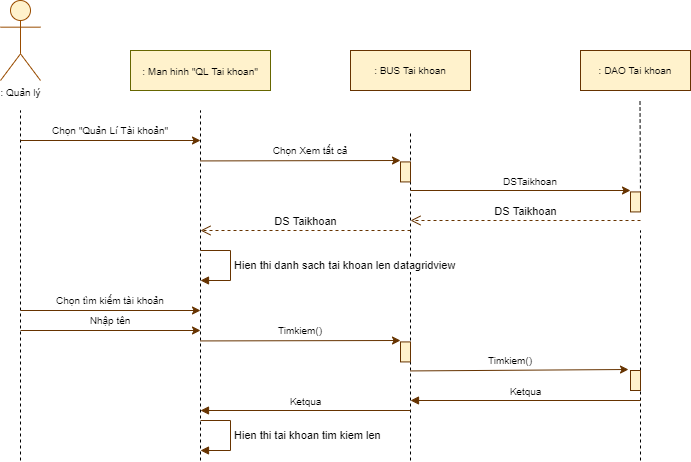

The diagram above was exported from draw.io. Its source (the exported page's mxGraphModel, read from the mxfile embedded in the PNG):
<mxGraphModel dx="868" dy="403" grid="1" gridSize="10" guides="1" tooltips="1" connect="1" arrows="1" fold="1" page="1" pageScale="1" pageWidth="827" pageHeight="1169" math="0" shadow="0">
  <root>
    <mxCell id="0" />
    <mxCell id="1" parent="0" />
    <mxCell id="b-a1r_MuHRWb2jjUophQ-1" value=": Quản lý" style="shape=umlActor;verticalLabelPosition=bottom;verticalAlign=top;html=1;outlineConnect=0;fontSize=10;fillColor=#fff2cc;strokeColor=#994C00;" vertex="1" parent="1">
      <mxGeometry x="80" y="40" width="40" height="80" as="geometry" />
    </mxCell>
    <mxCell id="b-a1r_MuHRWb2jjUophQ-2" value="" style="endArrow=none;dashed=1;html=1;" edge="1" parent="1">
      <mxGeometry width="50" height="50" relative="1" as="geometry">
        <mxPoint x="100" y="500" as="sourcePoint" />
        <mxPoint x="100" y="150" as="targetPoint" />
      </mxGeometry>
    </mxCell>
    <mxCell id="b-a1r_MuHRWb2jjUophQ-3" value="&lt;font style=&quot;font-size: 10px&quot;&gt;: Man hinh &quot;QL Tai khoan&quot;&lt;/font&gt;" style="rounded=0;whiteSpace=wrap;html=1;fillColor=#fff2cc;strokeColor=#666600;" vertex="1" parent="1">
      <mxGeometry x="210" y="90" width="140" height="40" as="geometry" />
    </mxCell>
    <mxCell id="b-a1r_MuHRWb2jjUophQ-4" value=": BUS Tai khoan" style="rounded=0;whiteSpace=wrap;html=1;fontSize=10;fillColor=#fff2cc;strokeColor=#663300;" vertex="1" parent="1">
      <mxGeometry x="430" y="90" width="120" height="40" as="geometry" />
    </mxCell>
    <mxCell id="b-a1r_MuHRWb2jjUophQ-5" value=": DAO Tai khoan" style="rounded=0;whiteSpace=wrap;html=1;fontSize=10;fillColor=#fff2cc;strokeColor=#663300;" vertex="1" parent="1">
      <mxGeometry x="660" y="90" width="110" height="40" as="geometry" />
    </mxCell>
    <mxCell id="b-a1r_MuHRWb2jjUophQ-6" value="" style="endArrow=none;dashed=1;html=1;" edge="1" parent="1">
      <mxGeometry width="50" height="50" relative="1" as="geometry">
        <mxPoint x="280" y="500" as="sourcePoint" />
        <mxPoint x="280" y="150" as="targetPoint" />
      </mxGeometry>
    </mxCell>
    <mxCell id="b-a1r_MuHRWb2jjUophQ-7" value="" style="endArrow=none;dashed=1;html=1;" edge="1" parent="1">
      <mxGeometry width="50" height="50" relative="1" as="geometry">
        <mxPoint x="490" y="500" as="sourcePoint" />
        <mxPoint x="490" y="170" as="targetPoint" />
      </mxGeometry>
    </mxCell>
    <mxCell id="b-a1r_MuHRWb2jjUophQ-8" value="" style="endArrow=none;dashed=1;html=1;" edge="1" parent="1">
      <mxGeometry width="50" height="50" relative="1" as="geometry">
        <mxPoint x="720" y="240" as="sourcePoint" />
        <mxPoint x="719.5" y="140" as="targetPoint" />
      </mxGeometry>
    </mxCell>
    <mxCell id="b-a1r_MuHRWb2jjUophQ-9" value="" style="endArrow=none;dashed=1;html=1;" edge="1" parent="1">
      <mxGeometry width="50" height="50" relative="1" as="geometry">
        <mxPoint x="720" y="500" as="sourcePoint" />
        <mxPoint x="720" y="270" as="targetPoint" />
      </mxGeometry>
    </mxCell>
    <mxCell id="b-a1r_MuHRWb2jjUophQ-10" value="" style="endArrow=classic;html=1;strokeColor=#663300;" edge="1" parent="1">
      <mxGeometry width="50" height="50" relative="1" as="geometry">
        <mxPoint x="100" y="180" as="sourcePoint" />
        <mxPoint x="280" y="180.00000000000006" as="targetPoint" />
      </mxGeometry>
    </mxCell>
    <mxCell id="b-a1r_MuHRWb2jjUophQ-11" value="Chọn &quot;Quản Lí Tài khoản&quot;" style="text;html=1;strokeColor=none;fillColor=none;align=center;verticalAlign=middle;whiteSpace=wrap;rounded=0;fontSize=10;" vertex="1" parent="1">
      <mxGeometry x="120" y="160" width="140" height="20" as="geometry" />
    </mxCell>
    <mxCell id="b-a1r_MuHRWb2jjUophQ-12" value="" style="endArrow=classic;html=1;strokeColor=#663300;" edge="1" parent="1">
      <mxGeometry width="50" height="50" relative="1" as="geometry">
        <mxPoint x="280" y="200.43" as="sourcePoint" />
        <mxPoint x="480" y="199.99999999999994" as="targetPoint" />
      </mxGeometry>
    </mxCell>
    <mxCell id="b-a1r_MuHRWb2jjUophQ-13" value="" style="html=1;points=[];perimeter=orthogonalPerimeter;fontSize=10;fillColor=#fff2cc;strokeColor=#663300;" vertex="1" parent="1">
      <mxGeometry x="480" y="201.42000000000002" width="10" height="20" as="geometry" />
    </mxCell>
    <mxCell id="b-a1r_MuHRWb2jjUophQ-14" value="Chọn Xem tất cả" style="text;html=1;strokeColor=none;fillColor=none;align=center;verticalAlign=middle;whiteSpace=wrap;rounded=0;fontSize=10;" vertex="1" parent="1">
      <mxGeometry x="340" y="180" width="100" height="20" as="geometry" />
    </mxCell>
    <mxCell id="b-a1r_MuHRWb2jjUophQ-15" value="" style="endArrow=classic;html=1;strokeColor=#663300;" edge="1" parent="1">
      <mxGeometry width="50" height="50" relative="1" as="geometry">
        <mxPoint x="490" y="230" as="sourcePoint" />
        <mxPoint x="710" y="230" as="targetPoint" />
      </mxGeometry>
    </mxCell>
    <mxCell id="b-a1r_MuHRWb2jjUophQ-16" value="" style="html=1;points=[];perimeter=orthogonalPerimeter;fontSize=10;fillColor=#fff2cc;strokeColor=#663300;" vertex="1" parent="1">
      <mxGeometry x="710" y="231.42000000000002" width="10" height="20" as="geometry" />
    </mxCell>
    <mxCell id="b-a1r_MuHRWb2jjUophQ-17" value="DSTaikhoan" style="text;html=1;strokeColor=none;fillColor=none;align=center;verticalAlign=middle;whiteSpace=wrap;rounded=0;fontSize=10;" vertex="1" parent="1">
      <mxGeometry x="580" y="211.42" width="60" height="20" as="geometry" />
    </mxCell>
    <mxCell id="b-a1r_MuHRWb2jjUophQ-18" value="DS Taikhoan" style="html=1;verticalAlign=bottom;endArrow=open;dashed=1;endSize=8;strokeColor=#663300;" edge="1" parent="1">
      <mxGeometry relative="1" as="geometry">
        <mxPoint x="720" y="260" as="sourcePoint" />
        <mxPoint x="490" y="260" as="targetPoint" />
      </mxGeometry>
    </mxCell>
    <mxCell id="b-a1r_MuHRWb2jjUophQ-19" value="DS Taikhoan" style="html=1;verticalAlign=bottom;endArrow=open;dashed=1;endSize=8;strokeColor=#663300;" edge="1" parent="1">
      <mxGeometry relative="1" as="geometry">
        <mxPoint x="490" y="270" as="sourcePoint" />
        <mxPoint x="280" y="270" as="targetPoint" />
      </mxGeometry>
    </mxCell>
    <mxCell id="b-a1r_MuHRWb2jjUophQ-21" value="Hien thi danh sach tai khoan len datagridview" style="edgeStyle=orthogonalEdgeStyle;html=1;align=left;spacingLeft=2;endArrow=block;rounded=0;entryX=1;entryY=0;strokeColor=#663300;" edge="1" parent="1">
      <mxGeometry relative="1" as="geometry">
        <mxPoint x="280" y="290" as="sourcePoint" />
        <Array as="points">
          <mxPoint x="310" y="290" />
        </Array>
        <mxPoint x="280" y="320" as="targetPoint" />
      </mxGeometry>
    </mxCell>
    <mxCell id="b-a1r_MuHRWb2jjUophQ-22" value="" style="endArrow=classic;html=1;strokeColor=#663300;" edge="1" parent="1">
      <mxGeometry width="50" height="50" relative="1" as="geometry">
        <mxPoint x="100" y="350" as="sourcePoint" />
        <mxPoint x="280" y="350" as="targetPoint" />
      </mxGeometry>
    </mxCell>
    <mxCell id="b-a1r_MuHRWb2jjUophQ-23" value="Chọn tìm kiếm tài khoản" style="text;html=1;strokeColor=none;fillColor=none;align=center;verticalAlign=middle;whiteSpace=wrap;rounded=0;fontSize=10;" vertex="1" parent="1">
      <mxGeometry x="120" y="330" width="140" height="20" as="geometry" />
    </mxCell>
    <mxCell id="b-a1r_MuHRWb2jjUophQ-24" value="" style="endArrow=classic;html=1;strokeColor=#663300;" edge="1" parent="1">
      <mxGeometry width="50" height="50" relative="1" as="geometry">
        <mxPoint x="100" y="370" as="sourcePoint" />
        <mxPoint x="280" y="370" as="targetPoint" />
      </mxGeometry>
    </mxCell>
    <mxCell id="b-a1r_MuHRWb2jjUophQ-25" value="Nhập tên" style="text;html=1;strokeColor=none;fillColor=none;align=center;verticalAlign=middle;whiteSpace=wrap;rounded=0;fontSize=10;" vertex="1" parent="1">
      <mxGeometry x="120" y="350" width="140" height="20" as="geometry" />
    </mxCell>
    <mxCell id="b-a1r_MuHRWb2jjUophQ-26" value="" style="endArrow=classic;html=1;strokeColor=#663300;" edge="1" parent="1">
      <mxGeometry width="50" height="50" relative="1" as="geometry">
        <mxPoint x="280" y="380.43000000000006" as="sourcePoint" />
        <mxPoint x="480" y="380" as="targetPoint" />
      </mxGeometry>
    </mxCell>
    <mxCell id="b-a1r_MuHRWb2jjUophQ-27" value="" style="html=1;points=[];perimeter=orthogonalPerimeter;fontSize=10;fillColor=#fff2cc;strokeColor=#663300;" vertex="1" parent="1">
      <mxGeometry x="480" y="381.42" width="10" height="20" as="geometry" />
    </mxCell>
    <mxCell id="b-a1r_MuHRWb2jjUophQ-28" value="Timkiem()" style="text;html=1;strokeColor=none;fillColor=none;align=center;verticalAlign=middle;whiteSpace=wrap;rounded=0;fontSize=10;" vertex="1" parent="1">
      <mxGeometry x="330" y="360" width="100" height="20" as="geometry" />
    </mxCell>
    <mxCell id="b-a1r_MuHRWb2jjUophQ-29" value="" style="endArrow=classic;html=1;strokeColor=#663300;entryX=-0.2;entryY=-0.05;entryDx=0;entryDy=0;entryPerimeter=0;" edge="1" parent="1" target="b-a1r_MuHRWb2jjUophQ-30">
      <mxGeometry width="50" height="50" relative="1" as="geometry">
        <mxPoint x="490" y="410.43000000000006" as="sourcePoint" />
        <mxPoint x="690" y="410" as="targetPoint" />
      </mxGeometry>
    </mxCell>
    <mxCell id="b-a1r_MuHRWb2jjUophQ-30" value="" style="html=1;points=[];perimeter=orthogonalPerimeter;fontSize=10;fillColor=#fff2cc;strokeColor=#663300;" vertex="1" parent="1">
      <mxGeometry x="710" y="410" width="10" height="20" as="geometry" />
    </mxCell>
    <mxCell id="b-a1r_MuHRWb2jjUophQ-31" value="Timkiem()" style="text;html=1;strokeColor=none;fillColor=none;align=center;verticalAlign=middle;whiteSpace=wrap;rounded=0;fontSize=10;" vertex="1" parent="1">
      <mxGeometry x="540" y="390" width="100" height="20" as="geometry" />
    </mxCell>
    <mxCell id="b-a1r_MuHRWb2jjUophQ-32" value="Ketqua" style="html=1;verticalAlign=bottom;endArrow=block;strokeColor=#663300;fontSize=10;" edge="1" parent="1">
      <mxGeometry width="80" relative="1" as="geometry">
        <mxPoint x="720" y="440" as="sourcePoint" />
        <mxPoint x="490" y="440" as="targetPoint" />
      </mxGeometry>
    </mxCell>
    <mxCell id="b-a1r_MuHRWb2jjUophQ-33" value="Ketqua" style="html=1;verticalAlign=bottom;endArrow=block;strokeColor=#663300;fontSize=10;" edge="1" parent="1">
      <mxGeometry width="80" relative="1" as="geometry">
        <mxPoint x="490" y="450" as="sourcePoint" />
        <mxPoint x="280" y="450" as="targetPoint" />
      </mxGeometry>
    </mxCell>
    <mxCell id="b-a1r_MuHRWb2jjUophQ-34" value="Hien thi tai khoan tim kiem len" style="edgeStyle=orthogonalEdgeStyle;html=1;align=left;spacingLeft=2;endArrow=block;rounded=0;entryX=1;entryY=0;strokeColor=#663300;" edge="1" parent="1">
      <mxGeometry relative="1" as="geometry">
        <mxPoint x="280" y="460" as="sourcePoint" />
        <Array as="points">
          <mxPoint x="310" y="460" />
        </Array>
        <mxPoint x="280" y="490" as="targetPoint" />
      </mxGeometry>
    </mxCell>
  </root>
</mxGraphModel>